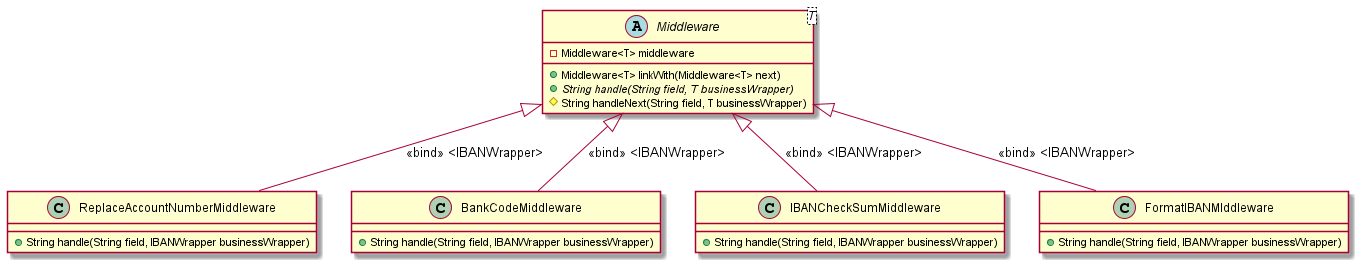

The diagram above was rendered by PlantUML. Its source (embedded in the PNG):
@startuml
'https://plantuml.com/class-diagram

abstract class Middleware<T>{
- Middleware<T> middleware


+ Middleware<T> linkWith(Middleware<T> next)
+ {abstract} String handle(String field, T businessWrapper)
# String handleNext(String field, T businessWrapper)

}

class  ReplaceAccountNumberMiddleware {
+ String handle(String field, IBANWrapper businessWrapper)
}


class  BankCodeMiddleware {
+ String handle(String field, IBANWrapper businessWrapper)
}

class  IBANCheckSumMiddleware {
+ String handle(String field, IBANWrapper businessWrapper)
}

class  FormatIBANMIddleware {
+ String handle(String field, IBANWrapper businessWrapper)
}

Middleware <|-- ReplaceAccountNumberMiddleware : "<<bind>> <IBANWrapper>"
Middleware <|-- BankCodeMiddleware : "<<bind>> <IBANWrapper>"
Middleware <|-- IBANCheckSumMiddleware : "<<bind>> <IBANWrapper>"
Middleware <|-- FormatIBANMIddleware : "<<bind>> <IBANWrapper>"




@enduml